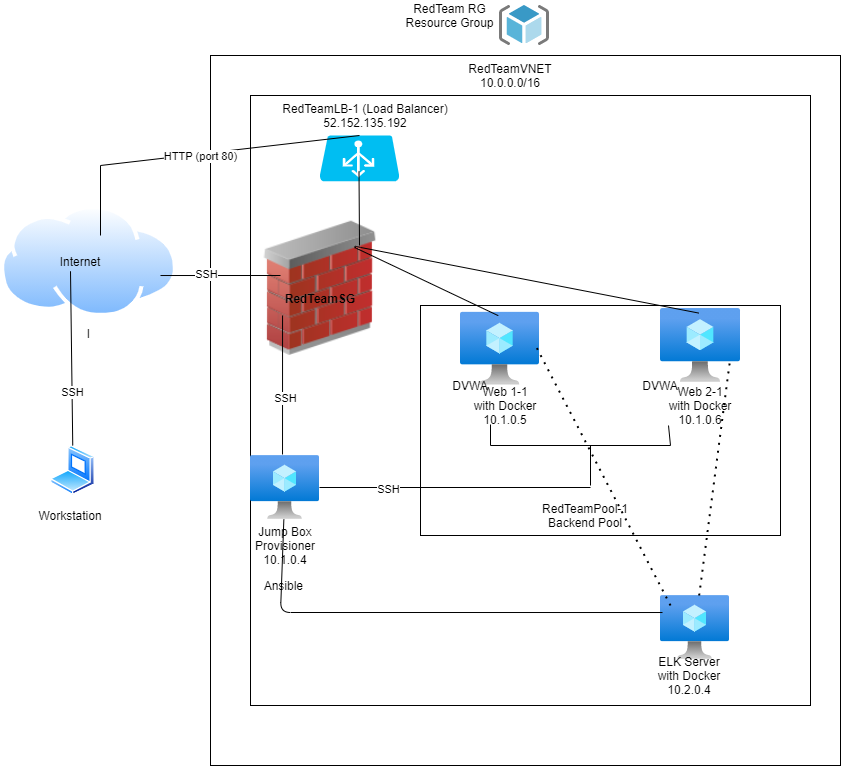

The diagram above was exported from draw.io. Its source (the exported page's mxGraphModel, read from the mxfile embedded in the PNG):
<mxGraphModel dx="1422" dy="1894" grid="1" gridSize="10" guides="1" tooltips="1" connect="1" arrows="1" fold="1" page="1" pageScale="1" pageWidth="850" pageHeight="1100" math="0" shadow="0">
  <root>
    <mxCell id="0" />
    <mxCell id="1" parent="0" />
    <mxCell id="tzinQmw81ob3tNBGh7Dd-170" value="" style="rounded=0;whiteSpace=wrap;html=1;" vertex="1" parent="1">
      <mxGeometry x="220" y="50" width="630" height="710" as="geometry" />
    </mxCell>
    <mxCell id="tzinQmw81ob3tNBGh7Dd-168" value="" style="rounded=0;whiteSpace=wrap;html=1;" vertex="1" parent="1">
      <mxGeometry x="260" y="90" width="560" height="610" as="geometry" />
    </mxCell>
    <mxCell id="tzinQmw81ob3tNBGh7Dd-153" value="" style="rounded=0;whiteSpace=wrap;html=1;" vertex="1" parent="1">
      <mxGeometry x="430" y="300" width="360" height="230" as="geometry" />
    </mxCell>
    <mxCell id="tzinQmw81ob3tNBGh7Dd-1" value="I" style="aspect=fixed;perimeter=ellipsePerimeter;html=1;align=center;shadow=0;dashed=0;spacingTop=3;image;image=img/lib/active_directory/internet_cloud.svg;" vertex="1" parent="1">
      <mxGeometry x="10" y="200" width="176.98" height="111.5" as="geometry" />
    </mxCell>
    <mxCell id="tzinQmw81ob3tNBGh7Dd-107" value="" style="aspect=fixed;perimeter=ellipsePerimeter;html=1;align=center;shadow=0;dashed=0;spacingTop=3;image;image=img/lib/active_directory/laptop_client.svg;" vertex="1" parent="1">
      <mxGeometry x="60" y="440" width="45" height="50" as="geometry" />
    </mxCell>
    <mxCell id="tzinQmw81ob3tNBGh7Dd-108" value="Internet" style="text;html=1;strokeColor=none;fillColor=none;align=center;verticalAlign=middle;whiteSpace=wrap;rounded=0;" vertex="1" parent="1">
      <mxGeometry x="70" y="245.75" width="40" height="20" as="geometry" />
    </mxCell>
    <mxCell id="tzinQmw81ob3tNBGh7Dd-109" value="Workstation" style="text;html=1;strokeColor=none;fillColor=none;align=center;verticalAlign=middle;whiteSpace=wrap;rounded=0;" vertex="1" parent="1">
      <mxGeometry x="60" y="500" width="40" height="20" as="geometry" />
    </mxCell>
    <mxCell id="tzinQmw81ob3tNBGh7Dd-112" value="" style="endArrow=none;html=1;entryX=0.25;entryY=1;entryDx=0;entryDy=0;" edge="1" parent="1" source="tzinQmw81ob3tNBGh7Dd-107" target="tzinQmw81ob3tNBGh7Dd-108">
      <mxGeometry width="50" height="50" relative="1" as="geometry">
        <mxPoint x="620" y="420" as="sourcePoint" />
        <mxPoint x="670" y="370" as="targetPoint" />
      </mxGeometry>
    </mxCell>
    <mxCell id="tzinQmw81ob3tNBGh7Dd-162" value="SSH" style="edgeLabel;html=1;align=center;verticalAlign=middle;resizable=0;points=[];" vertex="1" connectable="0" parent="tzinQmw81ob3tNBGh7Dd-112">
      <mxGeometry x="-0.3803" relative="1" as="geometry">
        <mxPoint as="offset" />
      </mxGeometry>
    </mxCell>
    <mxCell id="tzinQmw81ob3tNBGh7Dd-114" value="" style="image;html=1;image=img/lib/clip_art/networking/Firewall_02_128x128.png" vertex="1" parent="1">
      <mxGeometry x="260" y="215.75" width="140" height="134.25" as="geometry" />
    </mxCell>
    <mxCell id="tzinQmw81ob3tNBGh7Dd-115" value="RedTeamSG" style="text;html=1;strokeColor=none;fillColor=none;align=center;verticalAlign=middle;whiteSpace=wrap;rounded=0;fontStyle=1" vertex="1" parent="1">
      <mxGeometry x="310" y="282.9" width="40" height="20" as="geometry" />
    </mxCell>
    <mxCell id="tzinQmw81ob3tNBGh7Dd-116" value="" style="aspect=fixed;html=1;points=[];align=center;image;fontSize=12;image=img/lib/azure2/compute/Virtual_Machine.svg;" vertex="1" parent="1">
      <mxGeometry x="470" y="306.72" width="79" height="73.28" as="geometry" />
    </mxCell>
    <mxCell id="tzinQmw81ob3tNBGh7Dd-117" value="" style="aspect=fixed;html=1;points=[];align=center;image;fontSize=12;image=img/lib/azure2/compute/Virtual_Machine.svg;" vertex="1" parent="1">
      <mxGeometry x="260" y="450" width="69" height="64" as="geometry" />
    </mxCell>
    <mxCell id="tzinQmw81ob3tNBGh7Dd-118" value="" style="aspect=fixed;html=1;points=[];align=center;image;fontSize=12;image=img/lib/azure2/compute/Virtual_Machine.svg;" vertex="1" parent="1">
      <mxGeometry x="670" y="302.9" width="80" height="74.2" as="geometry" />
    </mxCell>
    <mxCell id="tzinQmw81ob3tNBGh7Dd-119" value="" style="aspect=fixed;html=1;points=[];align=center;image;fontSize=12;image=img/lib/azure2/compute/Virtual_Machine.svg;" vertex="1" parent="1">
      <mxGeometry x="670" y="590" width="69" height="64" as="geometry" />
    </mxCell>
    <mxCell id="tzinQmw81ob3tNBGh7Dd-120" value="Web 1-1 with Docker&lt;br&gt;10.1.0.5" style="text;html=1;strokeColor=none;fillColor=none;align=center;verticalAlign=middle;whiteSpace=wrap;rounded=0;" vertex="1" parent="1">
      <mxGeometry x="480" y="390" width="70" height="20" as="geometry" />
    </mxCell>
    <mxCell id="tzinQmw81ob3tNBGh7Dd-121" value="Web 2-1 with Docker&lt;br&gt;10.1.0.6" style="text;html=1;strokeColor=none;fillColor=none;align=center;verticalAlign=middle;whiteSpace=wrap;rounded=0;" vertex="1" parent="1">
      <mxGeometry x="677.25" y="390" width="65.5" height="20" as="geometry" />
    </mxCell>
    <mxCell id="tzinQmw81ob3tNBGh7Dd-122" value="Jump Box Provisioner&lt;br&gt;10.1.0.4&lt;br&gt;" style="text;html=1;strokeColor=none;fillColor=none;align=center;verticalAlign=middle;whiteSpace=wrap;rounded=0;" vertex="1" parent="1">
      <mxGeometry x="274.5" y="530" width="40" height="20" as="geometry" />
    </mxCell>
    <mxCell id="tzinQmw81ob3tNBGh7Dd-124" value="Ansible&amp;nbsp;" style="text;html=1;strokeColor=none;fillColor=none;align=center;verticalAlign=middle;whiteSpace=wrap;rounded=0;" vertex="1" parent="1">
      <mxGeometry x="274.5" y="570" width="40" height="20" as="geometry" />
    </mxCell>
    <mxCell id="tzinQmw81ob3tNBGh7Dd-125" value="" style="endArrow=none;html=1;" edge="1" parent="1" source="tzinQmw81ob3tNBGh7Dd-117">
      <mxGeometry width="50" height="50" relative="1" as="geometry">
        <mxPoint x="340" y="530" as="sourcePoint" />
        <mxPoint x="600" y="482" as="targetPoint" />
        <Array as="points" />
      </mxGeometry>
    </mxCell>
    <mxCell id="tzinQmw81ob3tNBGh7Dd-148" value="SSH" style="edgeLabel;html=1;align=center;verticalAlign=middle;resizable=0;points=[];" vertex="1" connectable="0" parent="tzinQmw81ob3tNBGh7Dd-125">
      <mxGeometry x="-0.4982" y="-1" relative="1" as="geometry">
        <mxPoint as="offset" />
      </mxGeometry>
    </mxCell>
    <mxCell id="tzinQmw81ob3tNBGh7Dd-126" value="" style="endArrow=none;html=1;" edge="1" parent="1">
      <mxGeometry width="50" height="50" relative="1" as="geometry">
        <mxPoint x="600" y="480" as="sourcePoint" />
        <mxPoint x="600" y="440" as="targetPoint" />
      </mxGeometry>
    </mxCell>
    <mxCell id="tzinQmw81ob3tNBGh7Dd-127" value="" style="endArrow=none;html=1;" edge="1" parent="1">
      <mxGeometry width="50" height="50" relative="1" as="geometry">
        <mxPoint x="500" y="440" as="sourcePoint" />
        <mxPoint x="680" y="440" as="targetPoint" />
      </mxGeometry>
    </mxCell>
    <mxCell id="tzinQmw81ob3tNBGh7Dd-128" value="" style="endArrow=none;html=1;" edge="1" parent="1">
      <mxGeometry width="50" height="50" relative="1" as="geometry">
        <mxPoint x="500" y="440" as="sourcePoint" />
        <mxPoint x="500" y="419" as="targetPoint" />
      </mxGeometry>
    </mxCell>
    <mxCell id="tzinQmw81ob3tNBGh7Dd-129" value="" style="endArrow=none;html=1;" edge="1" parent="1">
      <mxGeometry width="50" height="50" relative="1" as="geometry">
        <mxPoint x="680" y="440" as="sourcePoint" />
        <mxPoint x="678" y="420" as="targetPoint" />
      </mxGeometry>
    </mxCell>
    <mxCell id="tzinQmw81ob3tNBGh7Dd-130" value="RedTeamPool-1 Backend Pool" style="text;html=1;strokeColor=none;fillColor=none;align=center;verticalAlign=middle;whiteSpace=wrap;rounded=0;" vertex="1" parent="1">
      <mxGeometry x="540" y="500" width="110" height="20" as="geometry" />
    </mxCell>
    <mxCell id="tzinQmw81ob3tNBGh7Dd-131" value="" style="verticalLabelPosition=bottom;html=1;verticalAlign=top;align=center;strokeColor=none;fillColor=#00BEF2;shape=mxgraph.azure.azure_load_balancer;" vertex="1" parent="1">
      <mxGeometry x="329" y="130" width="80" height="45.75" as="geometry" />
    </mxCell>
    <mxCell id="tzinQmw81ob3tNBGh7Dd-132" value="RedTeamLB-1 (Load Balancer)&lt;br&gt;52.152.135.192" style="text;html=1;strokeColor=none;fillColor=none;align=center;verticalAlign=middle;whiteSpace=wrap;rounded=0;" vertex="1" parent="1">
      <mxGeometry x="280" y="100" width="190" height="20" as="geometry" />
    </mxCell>
    <mxCell id="tzinQmw81ob3tNBGh7Dd-134" value="" style="endArrow=none;html=1;exitX=0.478;exitY=0.047;exitDx=0;exitDy=0;exitPerimeter=0;entryX=0.478;entryY=0.063;entryDx=0;entryDy=0;entryPerimeter=0;" edge="1" parent="1" source="tzinQmw81ob3tNBGh7Dd-116" target="tzinQmw81ob3tNBGh7Dd-118">
      <mxGeometry width="50" height="50" relative="1" as="geometry">
        <mxPoint x="620" y="310" as="sourcePoint" />
        <mxPoint x="670" y="260" as="targetPoint" />
        <Array as="points">
          <mxPoint x="360" y="240" />
        </Array>
      </mxGeometry>
    </mxCell>
    <mxCell id="tzinQmw81ob3tNBGh7Dd-135" value="ELK Server with Docker&lt;br&gt;10.2.0.4" style="text;html=1;strokeColor=none;fillColor=none;align=center;verticalAlign=middle;whiteSpace=wrap;rounded=0;" vertex="1" parent="1">
      <mxGeometry x="660.13" y="660" width="77.75" height="20" as="geometry" />
    </mxCell>
    <mxCell id="tzinQmw81ob3tNBGh7Dd-138" value="" style="endArrow=none;html=1;entryX=0.029;entryY=0.266;entryDx=0;entryDy=0;entryPerimeter=0;" edge="1" parent="1" source="tzinQmw81ob3tNBGh7Dd-117" target="tzinQmw81ob3tNBGh7Dd-119">
      <mxGeometry width="50" height="50" relative="1" as="geometry">
        <mxPoint x="620" y="300" as="sourcePoint" />
        <mxPoint x="670" y="250" as="targetPoint" />
        <Array as="points">
          <mxPoint x="290" y="607" />
        </Array>
      </mxGeometry>
    </mxCell>
    <mxCell id="tzinQmw81ob3tNBGh7Dd-140" value="" style="endArrow=none;dashed=1;html=1;dashPattern=1 3;strokeWidth=2;entryX=0.87;entryY=0.688;entryDx=0;entryDy=0;entryPerimeter=0;" edge="1" parent="1" source="tzinQmw81ob3tNBGh7Dd-119" target="tzinQmw81ob3tNBGh7Dd-118">
      <mxGeometry width="50" height="50" relative="1" as="geometry">
        <mxPoint x="620" y="300" as="sourcePoint" />
        <mxPoint x="670" y="250" as="targetPoint" />
      </mxGeometry>
    </mxCell>
    <mxCell id="tzinQmw81ob3tNBGh7Dd-141" value="" style="endArrow=none;dashed=1;html=1;dashPattern=1 3;strokeWidth=2;entryX=0.942;entryY=0.438;entryDx=0;entryDy=0;entryPerimeter=0;" edge="1" parent="1" target="tzinQmw81ob3tNBGh7Dd-116">
      <mxGeometry width="50" height="50" relative="1" as="geometry">
        <mxPoint x="680" y="600" as="sourcePoint" />
        <mxPoint x="670" y="250" as="targetPoint" />
      </mxGeometry>
    </mxCell>
    <mxCell id="tzinQmw81ob3tNBGh7Dd-142" value="" style="endArrow=none;html=1;" edge="1" parent="1">
      <mxGeometry width="50" height="50" relative="1" as="geometry">
        <mxPoint x="110" y="230" as="sourcePoint" />
        <mxPoint x="110" y="160" as="targetPoint" />
      </mxGeometry>
    </mxCell>
    <mxCell id="tzinQmw81ob3tNBGh7Dd-143" value="DVWA" style="text;html=1;strokeColor=none;fillColor=none;align=center;verticalAlign=middle;whiteSpace=wrap;rounded=0;" vertex="1" parent="1">
      <mxGeometry x="460" y="370" width="40" height="20" as="geometry" />
    </mxCell>
    <mxCell id="tzinQmw81ob3tNBGh7Dd-144" value="DVWA" style="text;html=1;strokeColor=none;fillColor=none;align=center;verticalAlign=middle;whiteSpace=wrap;rounded=0;" vertex="1" parent="1">
      <mxGeometry x="650" y="370" width="40" height="20" as="geometry" />
    </mxCell>
    <mxCell id="tzinQmw81ob3tNBGh7Dd-146" value="" style="endArrow=none;html=1;exitX=0.464;exitY=-0.016;exitDx=0;exitDy=0;exitPerimeter=0;entryX=0.229;entryY=0.702;entryDx=0;entryDy=0;entryPerimeter=0;" edge="1" parent="1" source="tzinQmw81ob3tNBGh7Dd-117" target="tzinQmw81ob3tNBGh7Dd-114">
      <mxGeometry width="50" height="50" relative="1" as="geometry">
        <mxPoint x="620" y="400" as="sourcePoint" />
        <mxPoint x="670" y="350" as="targetPoint" />
      </mxGeometry>
    </mxCell>
    <mxCell id="tzinQmw81ob3tNBGh7Dd-147" value="SSH" style="edgeLabel;html=1;align=center;verticalAlign=middle;resizable=0;points=[];" vertex="1" connectable="0" parent="tzinQmw81ob3tNBGh7Dd-146">
      <mxGeometry x="-0.1945" y="-2" relative="1" as="geometry">
        <mxPoint as="offset" />
      </mxGeometry>
    </mxCell>
    <mxCell id="tzinQmw81ob3tNBGh7Dd-152" style="edgeStyle=orthogonalEdgeStyle;rounded=0;orthogonalLoop=1;jettySize=auto;html=1;exitX=0.5;exitY=1;exitDx=0;exitDy=0;" edge="1" parent="1">
      <mxGeometry relative="1" as="geometry">
        <mxPoint x="580" y="530" as="sourcePoint" />
        <mxPoint x="580" y="530" as="targetPoint" />
      </mxGeometry>
    </mxCell>
    <mxCell id="tzinQmw81ob3tNBGh7Dd-154" value="" style="endArrow=none;html=1;exitX=0.904;exitY=0.628;exitDx=0;exitDy=0;exitPerimeter=0;" edge="1" parent="1" source="tzinQmw81ob3tNBGh7Dd-1">
      <mxGeometry width="50" height="50" relative="1" as="geometry">
        <mxPoint x="310" y="320" as="sourcePoint" />
        <mxPoint x="290" y="270" as="targetPoint" />
      </mxGeometry>
    </mxCell>
    <mxCell id="tzinQmw81ob3tNBGh7Dd-156" value="SSH" style="edgeLabel;html=1;align=center;verticalAlign=middle;resizable=0;points=[];" vertex="1" connectable="0" parent="tzinQmw81ob3tNBGh7Dd-154">
      <mxGeometry x="-0.2332" y="2" relative="1" as="geometry">
        <mxPoint as="offset" />
      </mxGeometry>
    </mxCell>
    <mxCell id="tzinQmw81ob3tNBGh7Dd-157" value="" style="endArrow=none;html=1;entryX=0.5;entryY=0;entryDx=0;entryDy=0;entryPerimeter=0;" edge="1" parent="1" target="tzinQmw81ob3tNBGh7Dd-131">
      <mxGeometry width="50" height="50" relative="1" as="geometry">
        <mxPoint x="110" y="160" as="sourcePoint" />
        <mxPoint x="570" y="130" as="targetPoint" />
        <Array as="points" />
      </mxGeometry>
    </mxCell>
    <mxCell id="tzinQmw81ob3tNBGh7Dd-159" value="HTTP (port 80)" style="edgeLabel;html=1;align=center;verticalAlign=middle;resizable=0;points=[];" vertex="1" connectable="0" parent="tzinQmw81ob3tNBGh7Dd-157">
      <mxGeometry x="-0.2304" y="-2" relative="1" as="geometry">
        <mxPoint as="offset" />
      </mxGeometry>
    </mxCell>
    <mxCell id="tzinQmw81ob3tNBGh7Dd-158" value="" style="endArrow=none;html=1;" edge="1" parent="1">
      <mxGeometry width="50" height="50" relative="1" as="geometry">
        <mxPoint x="369" y="240" as="sourcePoint" />
        <mxPoint x="368.5" y="165.75" as="targetPoint" />
      </mxGeometry>
    </mxCell>
    <mxCell id="tzinQmw81ob3tNBGh7Dd-163" value="" style="aspect=fixed;html=1;points=[];align=center;image;fontSize=12;image=img/lib/mscae/ResourceGroup.svg;" vertex="1" parent="1">
      <mxGeometry x="509" width="50" height="40" as="geometry" />
    </mxCell>
    <mxCell id="tzinQmw81ob3tNBGh7Dd-164" value="RedTeam RG&lt;br&gt;Resource Group" style="text;html=1;align=center;verticalAlign=middle;resizable=0;points=[];autosize=1;strokeColor=none;" vertex="1" parent="1">
      <mxGeometry x="409" y="-5" width="100" height="30" as="geometry" />
    </mxCell>
    <mxCell id="tzinQmw81ob3tNBGh7Dd-169" value="RedTeamVNET&lt;br&gt;10.0.0.0/16" style="text;html=1;strokeColor=none;fillColor=none;align=center;verticalAlign=middle;whiteSpace=wrap;rounded=0;" vertex="1" parent="1">
      <mxGeometry x="500" y="60" width="40" height="20" as="geometry" />
    </mxCell>
  </root>
</mxGraphModel>